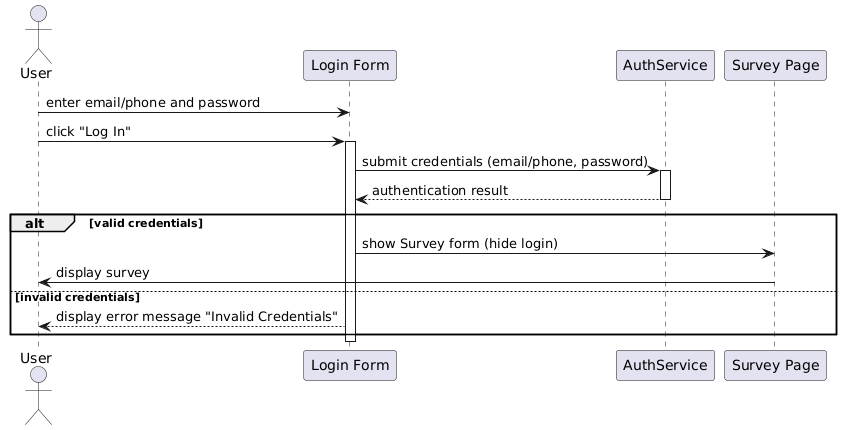

The diagram above was rendered by PlantUML. Its source (embedded in the PNG):
@startuml
actor User
participant "Login Form" as LoginForm
participant AuthService
participant "Survey Page" as SurveyPage

User -> LoginForm: enter email/phone and password
User -> LoginForm: click "Log In"
activate LoginForm
LoginForm -> AuthService: submit credentials (email/phone, password)
activate AuthService
AuthService --> LoginForm: authentication result
deactivate AuthService

alt valid credentials
    LoginForm -> SurveyPage: show Survey form (hide login)
    SurveyPage -> User: display survey
else invalid credentials
    LoginForm --> User: display error message "Invalid Credentials"
end
deactivate LoginForm
@enduml